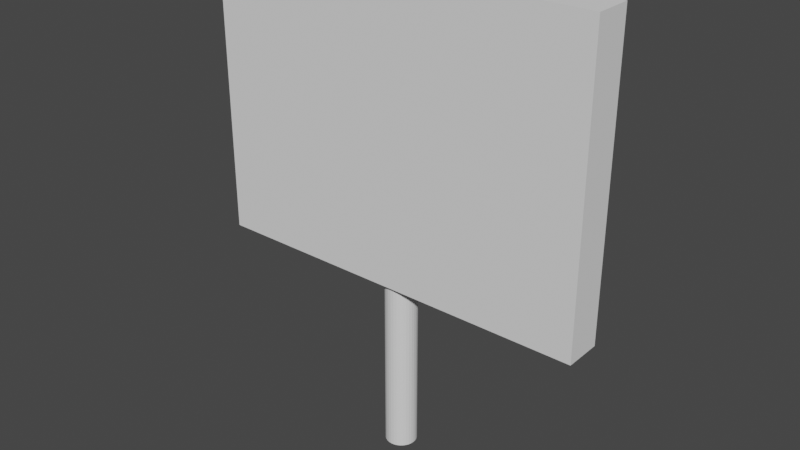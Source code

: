 # Source: GoodSign.blend  (saved by Blender 2.90.8; exported with 4.5.12 LTS)
import bpy
from mathutils import Matrix  # noqa: F401  (used for matrix-valued properties, if any)

bpy.ops.wm.read_factory_settings(use_empty=True)
scene = bpy.context.scene
scene.name = 'Scene'

# ---- collections
col_collection = bpy.data.collections.new('Collection'); scene.collection.children.link(col_collection)

# ---- world
world_world = bpy.data.worlds.new('World'); scene.world = world_world
world_world.use_nodes = True; world_world.node_tree.nodes.clear()
_N = world_world.node_tree.nodes; _L = world_world.node_tree.links
n0 = _N.new('ShaderNodeOutputWorld'); n0.name = 'World Output'; n0.location = (300, 300)
n1 = _N.new('ShaderNodeBackground'); n1.name = 'Background'; n1.location = (10, 300)
n1.inputs[0].default_value = (0.05088, 0.05088, 0.05088, 1.0)
_L.new(n1.outputs[0], n0.inputs[0])
n0.is_active_output = True
world_world.color = (0.05088, 0.05088, 0.05088)
world_world.use_sun_shadow = False
world_world.sun_shadow_jitter_overblur = 0.0

# ---- meshes
me_cylinder = bpy.data.meshes.new('Cylinder')
me_cylinder.from_pydata([(0.0, 1.0, -1.0), (0.0, 1.0, 1.0), (0.1951, 0.9808, -1.0), (0.1951, 0.9808, 1.0), (0.3827, 0.9239, -1.0), (0.3827, 0.9239, 1.0), (0.5556, 0.8315, -1.0), (0.5556, 0.8315, 1.0), (0.7071, 0.7071, -1.0), (0.7071, 0.7071, 1.0), (0.8315, 0.5556, -1.0), (0.8315, 0.5556, 1.0), (0.9239, 0.3827, -1.0), (0.9239, 0.3827, 1.0), (0.9808, 0.1951, -1.0), (0.9808, 0.1951, 1.0), (1.0, 7.55e-08, -1.0), (1.0, 7.55e-08, 1.0), (0.9808, -0.1951, -1.0), (0.9808, -0.1951, 1.0), (0.9239, -0.3827, -1.0), (0.9239, -0.3827, 1.0), (0.8315, -0.5556, -1.0), (0.8315, -0.5556, 1.0), (0.7071, -0.7071, -1.0), (0.7071, -0.7071, 1.0), (0.5556, -0.8315, -1.0), (0.5556, -0.8315, 1.0), (0.3827, -0.9239, -1.0), (0.3827, -0.9239, 1.0), (0.1951, -0.9808, -1.0), (0.1951, -0.9808, 1.0), (-3.258e-07, -1.0, -1.0), (-3.258e-07, -1.0, 1.0), (-0.1951, -0.9808, -1.0), (-0.1951, -0.9808, 1.0), (-0.3827, -0.9239, -1.0), (-0.3827, -0.9239, 1.0), (-0.5556, -0.8315, -1.0), (-0.5556, -0.8315, 1.0), (-0.7071, -0.7071, -1.0), (-0.7071, -0.7071, 1.0), (-0.8315, -0.5556, -1.0), (-0.8315, -0.5556, 1.0), (-0.9239, -0.3827, -1.0), (-0.9239, -0.3827, 1.0), (-0.9808, -0.1951, -1.0), (-0.9808, -0.1951, 1.0), (-1.0, 9.656e-07, -1.0), (-1.0, 9.656e-07, 1.0), (-0.9808, 0.1951, -1.0), (-0.9808, 0.1951, 1.0), (-0.9239, 0.3827, -1.0), (-0.9239, 0.3827, 1.0), (-0.8315, 0.5556, -1.0), (-0.8315, 0.5556, 1.0), (-0.7071, 0.7071, -1.0), (-0.7071, 0.7071, 1.0), (-0.5556, 0.8315, -1.0), (-0.5556, 0.8315, 1.0), (-0.3827, 0.9239, -1.0), (-0.3827, 0.9239, 1.0), (-0.1951, 0.9808, -1.0), (-0.1951, 0.9808, 1.0)], [], [(0, 1, 3, 2), (2, 3, 5, 4), (4, 5, 7, 6), (6, 7, 9, 8), (8, 9, 11, 10), (10, 11, 13, 12), (12, 13, 15, 14), (14, 15, 17, 16), (16, 17, 19, 18), (18, 19, 21, 20), (20, 21, 23, 22), (22, 23, 25, 24), (24, 25, 27, 26), (26, 27, 29, 28), (28, 29, 31, 30), (30, 31, 33, 32), (32, 33, 35, 34), (34, 35, 37, 36), (36, 37, 39, 38), (38, 39, 41, 40), (40, 41, 43, 42), (42, 43, 45, 44), (44, 45, 47, 46), (46, 47, 49, 48), (48, 49, 51, 50), (50, 51, 53, 52), (52, 53, 55, 54), (54, 55, 57, 56), (56, 57, 59, 58), (58, 59, 61, 60), (3, 1, 63, 61, 59, 57, 55, 53, 51, 49, 47, 45, 43, 41, 39, 37, 35, 33, 31, 29, 27, 25, 23, 21, 19, 17, 15, 13, 11, 9, 7, 5), (60, 61, 63, 62), (62, 63, 1, 0), (0, 2, 4, 6, 8, 10, 12, 14, 16, 18, 20, 22, 24, 26, 28, 30, 32, 34, 36, 38, 40, 42, 44, 46, 48, 50, 52, 54, 56, 58, 60, 62)])
_uv = me_cylinder.uv_layers.new(name='UVMap')
_uv.uv.foreach_set('vector', [1.0, 0.5, 1.0, 1.0, 0.9688, 1.0, 0.9688, 0.5, 0.9688, 0.5, 0.9688, 1.0, 0.9375, 1.0, 0.9375, 0.5, 0.9375, 0.5, 0.9375, 1.0, 0.9062, 1.0, 0.9062, 0.5, 0.9062, 0.5, 0.9062, 1.0, 0.875, 1.0, 0.875, 0.5, 0.875, 0.5, 0.875, 1.0, 0.8438, 1.0, 0.8438, 0.5, 0.8438, 0.5, 0.8438, 1.0, 0.8125, 1.0, 0.8125, 0.5, 0.8125, 0.5, 0.8125, 1.0, 0.7812, 1.0, 0.7812, 0.5, 0.7812, 0.5, 0.7812, 1.0, 0.75, 1.0, 0.75, 0.5, 0.75, 0.5, 0.75, 1.0, 0.7188, 1.0, 0.7188, 0.5, 0.7188, 0.5, 0.7188, 1.0, 0.6875, 1.0, 0.6875, 0.5, 0.6875, 0.5, 0.6875, 1.0, 0.6562, 1.0, 0.6562, 0.5, 0.6562, 0.5, 0.6562, 1.0, 0.625, 1.0, 0.625, 0.5, 0.625, 0.5, 0.625, 1.0, 0.5938, 1.0, 0.5938, 0.5, 0.5938, 0.5, 0.5938, 1.0, 0.5625, 1.0, 0.5625, 0.5, 0.5625, 0.5, 0.5625, 1.0, 0.5312, 1.0, 0.5312, 0.5, 0.5312, 0.5, 0.5312, 1.0, 0.5, 1.0, 0.5, 0.5, 0.5, 0.5, 0.5, 1.0, 0.4688, 1.0, 0.4688, 0.5, 0.4688, 0.5, 0.4688, 1.0, 0.4375, 1.0, 0.4375, 0.5, 0.4375, 0.5, 0.4375, 1.0, 0.4062, 1.0, 0.4062, 0.5, 0.4062, 0.5, 0.4062, 1.0, 0.375, 1.0, 0.375, 0.5, 0.375, 0.5, 0.375, 1.0, 0.3438, 1.0, 0.3438, 0.5, 0.3438, 0.5, 0.3438, 1.0, 0.3125, 1.0, 0.3125, 0.5, 0.3125, 0.5, 0.3125, 1.0, 0.2812, 1.0, 0.2812, 0.5, 0.2812, 0.5, 0.2812, 1.0, 0.25, 1.0, 0.25, 0.5, 0.25, 0.5, 0.25, 1.0, 0.2188, 1.0, 0.2188, 0.5, 0.2188, 0.5, 0.2188, 1.0, 0.1875, 1.0, 0.1875, 0.5, 0.1875, 0.5, 0.1875, 1.0, 0.1562, 1.0, 0.1562, 0.5, 0.1562, 0.5, 0.1562, 1.0, 0.125, 1.0, 0.125, 0.5, 0.125, 0.5, 0.125, 1.0, 0.09375, 1.0, 0.09375, 0.5, 0.09375, 0.5, 0.09375, 1.0, 0.0625, 1.0, 0.0625, 0.5, 0.2968, 0.4854, 0.25, 0.49, 0.2032, 0.4854, 0.1582, 0.4717, 0.1167, 0.4496, 0.08029, 0.4197, 0.05045, 0.3833, 0.02827, 0.3418, 0.01461, 0.2968, 0.01, 0.25, 0.01461, 0.2032, 0.02827, 0.1582, 0.05045, 0.1167, 0.08029, 0.08029, 0.1167, 0.05045, 0.1582, 0.02827, 0.2032, 0.01461, 0.25, 0.01, 0.2968, 0.01461, 0.3418, 0.02827, 0.3833, 0.05045, 0.4197, 0.08029, 0.4496, 0.1167, 0.4717, 0.1582, 0.4854, 0.2032, 0.49, 0.25, 0.4854, 0.2968, 0.4717, 0.3418, 0.4496, 0.3833, 0.4197, 0.4197, 0.3833, 0.4496, 0.3418, 0.4717, 0.0625, 0.5, 0.0625, 1.0, 0.03125, 1.0, 0.03125, 0.5, 0.03125, 0.5, 0.03125, 1.0, 0.0, 1.0, 0.0, 0.5, 0.75, 0.49, 0.7968, 0.4854, 0.8418, 0.4717, 0.8833, 0.4496, 0.9197, 0.4197, 0.9496, 0.3833, 0.9717, 0.3418, 0.9854, 0.2968, 0.99, 0.25, 0.9854, 0.2032, 0.9717, 0.1582, 0.9496, 0.1167, 0.9197, 0.08029, 0.8833, 0.05045, 0.8418, 0.02827, 0.7968, 0.01461, 0.75, 0.01, 0.7032, 0.01461, 0.6582, 0.02827, 0.6167, 0.05045, 0.5803, 0.08029, 0.5504, 0.1167, 0.5283, 0.1582, 0.5146, 0.2032, 0.51, 0.25, 0.5146, 0.2968, 0.5283, 0.3418, 0.5504, 0.3833, 0.5803, 0.4197, 0.6167, 0.4496, 0.6582, 0.4717, 0.7032, 0.4854])
me_cylinder.use_remesh_fix_poles = True
me_cylinder.use_remesh_preserve_attributes = False
me_cylinder.use_mirror_vertex_groups = False
me_cylinder.update()
me_cube_001 = bpy.data.meshes.new('Cube.001')
me_cube_001.from_pydata([(-1.0, -0.1062, -1.0), (-1.0, -0.1062, 1.0), (-1.0, 0.0856, -1.0), (-1.0, 0.0856, 1.0), (1.0, -0.1062, -1.0), (1.0, -0.1062, 1.0), (1.0, 0.0856, -1.0), (1.0, 0.0856, 1.0)], [], [(0, 1, 3, 2), (2, 3, 7, 6), (6, 7, 5, 4), (4, 5, 1, 0), (2, 6, 4, 0), (7, 3, 1, 5)])
_uv = me_cube_001.uv_layers.new(name='UVMap')
_uv.uv.foreach_set('vector', [0.375, 0.0, 0.625, 0.0, 0.625, 0.25, 0.375, 0.25, 0.375, 0.25, 0.625, 0.25, 0.625, 0.5, 0.375, 0.5, 0.375, 0.5, 0.625, 0.5, 0.625, 0.75, 0.375, 0.75, 0.375, 0.75, 0.625, 0.75, 0.625, 1.0, 0.375, 1.0, 0.125, 0.5, 0.375, 0.5, 0.375, 0.75, 0.125, 0.75, 0.625, 0.5, 0.875, 0.5, 0.875, 0.75, 0.625, 0.75])
me_cube_001.use_remesh_fix_poles = True
me_cube_001.use_remesh_preserve_attributes = False
me_cube_001.use_mirror_vertex_groups = False
me_cube_001.update()

# ---- objects
ob_cylinder = bpy.data.objects.new('Cylinder', me_cylinder)
ob_cube = bpy.data.objects.new('Cube', me_cube_001)

# ---- transforms, parenting, visibility, modifiers, constraints
ob_cylinder.location = (0.0, 0.0, 0.4356)
ob_cylinder.scale = (0.08, 0.08, 0.5)
ob_cylinder.lineart.crease_threshold = 0.0
ob_cube.location = (0.0, 0.0, 1.607)
ob_cube.scale = (1.0, 1.0, 0.75)
ob_cube.lineart.crease_threshold = 0.0

# ---- collection membership
col_collection.objects.link(ob_cylinder)
col_collection.objects.link(ob_cube)

# ---- scene / render settings (as saved in the file)
scene.frame_start = 1; scene.frame_end = 250; scene.frame_set(1)
scene.render.engine = 'BLENDER_EEVEE_NEXT'
scene.cycles.use_denoising = False
scene.cycles.samples = 128
scene.cycles.sampling_pattern = 'TABULATED_SOBOL'
scene.cycles.use_adaptive_sampling = False
scene.cycles.use_light_tree = False
scene.view_settings.view_transform = 'Filmic'
bpy.context.view_layer.update()

# ---- added for rendering (the .blend has no active camera and no usable light): camera, sun
cam_auto = bpy.data.cameras.new('AutoCamera')
cam_auto.lens = 50.0
cam_auto.sensor_width = 36.0
cam_auto.clip_end = 1000.0
ob_auto_camera = bpy.data.objects.new('AutoCamera', cam_auto)
scene.collection.objects.link(ob_auto_camera)
ob_auto_camera.location = (2.91114, -3.50366, 3.47519)
ob_auto_camera.rotation_euler = (1.09748, -7.21219e-08, 0.694738)
scene.camera = ob_auto_camera
light_auto_sun = bpy.data.lights.new('AutoSun', 'SUN')
light_auto_sun.energy = 3.0
light_auto_sun.angle = 0.0523599
ob_auto_sun = bpy.data.objects.new('AutoSun', light_auto_sun)
scene.collection.objects.link(ob_auto_sun)
ob_auto_sun.rotation_euler = (0.872665, 0.174533, 0.523599)
bpy.context.view_layer.update()
